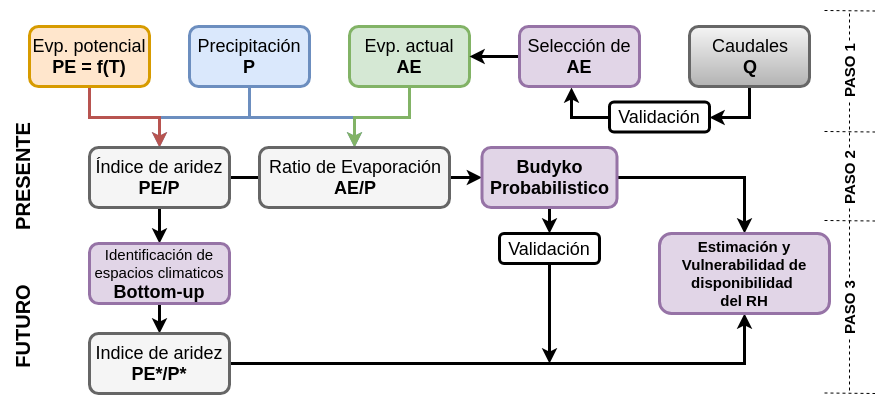

The diagram above was exported from draw.io. Its source (the exported page's mxGraphModel, read from the mxfile embedded in the PNG):
<mxGraphModel dx="1422" dy="711" grid="1" gridSize="10" guides="1" tooltips="1" connect="1" arrows="1" fold="1" page="1" pageScale="1" pageWidth="80" pageHeight="220" background="#ffffff" math="0" shadow="0">
  <root>
    <mxCell id="0" />
    <mxCell id="1" parent="0" />
    <mxCell id="51" style="edgeStyle=orthogonalEdgeStyle;rounded=0;html=1;entryX=0.5;entryY=0;jettySize=auto;orthogonalLoop=1;strokeWidth=3;fillColor=#dae8fc;strokeColor=#6c8ebf;" parent="1" source="2" target="5" edge="1">
      <mxGeometry relative="1" as="geometry" />
    </mxCell>
    <mxCell id="52" style="edgeStyle=orthogonalEdgeStyle;rounded=0;html=1;entryX=0.5;entryY=0;jettySize=auto;orthogonalLoop=1;strokeWidth=3;fillColor=#dae8fc;strokeColor=#6c8ebf;" parent="1" source="2" target="7" edge="1">
      <mxGeometry relative="1" as="geometry" />
    </mxCell>
    <mxCell id="2" value="&lt;font style=&quot;font-size: 18px&quot;&gt;Precipitación&lt;br&gt;&lt;b&gt;P&lt;/b&gt;&lt;/font&gt;&lt;br&gt;" style="rounded=1;whiteSpace=wrap;html=1;strokeWidth=3;fillColor=#dae8fc;strokeColor=#6c8ebf;" parent="1" vertex="1">
      <mxGeometry x="190" y="36" width="120" height="60" as="geometry" />
    </mxCell>
    <mxCell id="33" style="edgeStyle=orthogonalEdgeStyle;rounded=0;html=1;entryX=0.5;entryY=0;jettySize=auto;orthogonalLoop=1;fillColor=#f8cecc;strokeColor=#b85450;strokeWidth=3;" parent="1" source="3" target="5" edge="1">
      <mxGeometry relative="1" as="geometry" />
    </mxCell>
    <mxCell id="3" value="&lt;font style=&quot;font-size: 18px&quot;&gt;Evp. potencial&lt;br&gt;&lt;b&gt;PE = f(T)&lt;/b&gt;&lt;/font&gt;&lt;br&gt;" style="rounded=1;whiteSpace=wrap;html=1;strokeWidth=3;fillColor=#ffe6cc;strokeColor=#d79b00;" parent="1" vertex="1">
      <mxGeometry x="30" y="36" width="120" height="60" as="geometry" />
    </mxCell>
    <mxCell id="28" style="edgeStyle=orthogonalEdgeStyle;rounded=0;html=1;jettySize=auto;orthogonalLoop=1;fillColor=#d5e8d4;strokeColor=#82b366;strokeWidth=3;" parent="1" source="4" target="7" edge="1">
      <mxGeometry relative="1" as="geometry" />
    </mxCell>
    <mxCell id="4" value="&lt;font style=&quot;font-size: 18px&quot;&gt;Evp. actual&lt;br&gt;&lt;b&gt;AE&lt;/b&gt;&lt;/font&gt;&lt;br&gt;" style="rounded=1;whiteSpace=wrap;html=1;strokeWidth=3;fillColor=#d5e8d4;strokeColor=#82b366;" parent="1" vertex="1">
      <mxGeometry x="350" y="36" width="120" height="60" as="geometry" />
    </mxCell>
    <mxCell id="35" style="edgeStyle=orthogonalEdgeStyle;rounded=0;html=1;entryX=0.5;entryY=0;jettySize=auto;orthogonalLoop=1;strokeWidth=3;" parent="1" source="5" target="11" edge="1">
      <mxGeometry relative="1" as="geometry" />
    </mxCell>
    <mxCell id="37" value="" style="edgeStyle=orthogonalEdgeStyle;rounded=0;html=1;jettySize=auto;orthogonalLoop=1;strokeWidth=3;endArrow=none;endFill=0;" parent="1" source="5" target="7" edge="1">
      <mxGeometry relative="1" as="geometry" />
    </mxCell>
    <mxCell id="5" value="&lt;font style=&quot;font-size: 18px&quot;&gt;Índice de aridez&lt;br&gt;&lt;b&gt;PE/P&lt;/b&gt;&lt;/font&gt;&lt;br&gt;" style="rounded=1;whiteSpace=wrap;html=1;strokeWidth=3;fillColor=#f5f5f5;strokeColor=#666666;" parent="1" vertex="1">
      <mxGeometry x="90" y="157" width="140" height="60" as="geometry" />
    </mxCell>
    <mxCell id="38" style="edgeStyle=orthogonalEdgeStyle;rounded=0;html=1;jettySize=auto;orthogonalLoop=1;strokeWidth=3;" parent="1" target="14" edge="1">
      <mxGeometry relative="1" as="geometry">
        <mxPoint x="400" y="187" as="sourcePoint" />
      </mxGeometry>
    </mxCell>
    <mxCell id="7" value="&lt;font style=&quot;font-size: 18px&quot;&gt;Ratio de Evaporación&lt;br&gt;&lt;b&gt;AE/P&lt;/b&gt;&lt;/font&gt;&lt;br&gt;" style="rounded=1;whiteSpace=wrap;html=1;strokeWidth=3;fillColor=#f5f5f5;strokeColor=#666666;" parent="1" vertex="1">
      <mxGeometry x="260" y="157" width="190" height="60" as="geometry" />
    </mxCell>
    <mxCell id="36" style="edgeStyle=orthogonalEdgeStyle;rounded=0;html=1;entryX=0.5;entryY=0;jettySize=auto;orthogonalLoop=1;strokeWidth=3;" parent="1" source="11" target="12" edge="1">
      <mxGeometry relative="1" as="geometry" />
    </mxCell>
    <mxCell id="11" value="&lt;font style=&quot;font-size: 15px&quot;&gt;Identificación de espacios climaticos&lt;br&gt;&lt;/font&gt;&lt;b&gt;&lt;font style=&quot;font-size: 18px&quot;&gt;Bottom-up&lt;/font&gt;&lt;/b&gt;&lt;br&gt;" style="rounded=1;whiteSpace=wrap;html=1;strokeWidth=3;fillColor=#e1d5e7;strokeColor=#9673a6;" parent="1" vertex="1">
      <mxGeometry x="90" y="253" width="140" height="60" as="geometry" />
    </mxCell>
    <mxCell id="43" style="edgeStyle=orthogonalEdgeStyle;rounded=0;html=1;jettySize=auto;orthogonalLoop=1;strokeWidth=3;entryX=0.5;entryY=1;" parent="1" source="12" target="45" edge="1">
      <mxGeometry relative="1" as="geometry">
        <mxPoint x="670" y="373" as="targetPoint" />
      </mxGeometry>
    </mxCell>
    <mxCell id="12" value="&lt;font style=&quot;font-size: 18px&quot;&gt;Indice de aridez&lt;br&gt;&lt;b&gt;PE*/P*&lt;/b&gt;&lt;/font&gt;&lt;br&gt;" style="rounded=1;whiteSpace=wrap;html=1;strokeWidth=3;fillColor=#f5f5f5;strokeColor=#666666;" parent="1" vertex="1">
      <mxGeometry x="90" y="343" width="140" height="60" as="geometry" />
    </mxCell>
    <mxCell id="41" style="edgeStyle=orthogonalEdgeStyle;rounded=0;html=1;entryX=0.5;entryY=0;jettySize=auto;orthogonalLoop=1;strokeWidth=3;" parent="1" source="14" target="16" edge="1">
      <mxGeometry relative="1" as="geometry" />
    </mxCell>
    <mxCell id="46" style="edgeStyle=orthogonalEdgeStyle;rounded=0;html=1;entryX=0.5;entryY=0;jettySize=auto;orthogonalLoop=1;strokeWidth=3;" parent="1" source="14" target="45" edge="1">
      <mxGeometry relative="1" as="geometry" />
    </mxCell>
    <mxCell id="14" value="&lt;font style=&quot;font-size: 18px&quot;&gt;&lt;b&gt;Budyko Probabilistico&lt;/b&gt;&lt;/font&gt;&lt;br&gt;" style="rounded=1;whiteSpace=wrap;html=1;strokeWidth=3;fillColor=#e1d5e7;strokeColor=#9673a6;" parent="1" vertex="1">
      <mxGeometry x="482.5" y="157" width="135" height="60" as="geometry" />
    </mxCell>
    <mxCell id="44" style="edgeStyle=orthogonalEdgeStyle;rounded=0;html=1;jettySize=auto;orthogonalLoop=1;strokeWidth=3;" parent="1" source="16" edge="1">
      <mxGeometry relative="1" as="geometry">
        <mxPoint x="550" y="373" as="targetPoint" />
      </mxGeometry>
    </mxCell>
    <mxCell id="16" value="&lt;span style=&quot;font-size: 18px&quot;&gt;Validación&lt;/span&gt;&lt;br&gt;" style="rounded=1;whiteSpace=wrap;html=1;strokeWidth=3;fillColor=#ffffff;strokeColor=#000000;" parent="1" vertex="1">
      <mxGeometry x="500" y="243" width="100" height="30" as="geometry" />
    </mxCell>
    <mxCell id="18" value="&lt;font size=&quot;1&quot;&gt;&lt;b style=&quot;font-size: 20px&quot;&gt;PRESENTE&lt;/b&gt;&lt;/font&gt;" style="text;html=1;strokeColor=none;fillColor=none;align=center;verticalAlign=middle;whiteSpace=wrap;rounded=0;rotation=-90;strokeWidth=3;" parent="1" vertex="1">
      <mxGeometry x="-50" y="177" width="145" height="20" as="geometry" />
    </mxCell>
    <mxCell id="19" value="&lt;font size=&quot;1&quot;&gt;&lt;b style=&quot;font-size: 20px&quot;&gt;FUTURO&lt;/b&gt;&lt;/font&gt;" style="text;html=1;strokeColor=none;fillColor=none;align=center;verticalAlign=middle;whiteSpace=wrap;rounded=0;rotation=-90;strokeWidth=3;" parent="1" vertex="1">
      <mxGeometry x="-50" y="327" width="145" height="20" as="geometry" />
    </mxCell>
    <mxCell id="45" value="&lt;font style=&quot;font-size: 15px&quot;&gt;&lt;b&gt;&lt;span&gt;Estimación y Vulnerabilidad de disponibilidad&lt;/span&gt;&amp;nbsp;&lt;br&gt;del RH&lt;/b&gt;&lt;/font&gt;&lt;br&gt;" style="rounded=1;whiteSpace=wrap;html=1;strokeWidth=3;fillColor=#e1d5e7;strokeColor=#9673a6;" parent="1" vertex="1">
      <mxGeometry x="660" y="243" width="170" height="80" as="geometry" />
    </mxCell>
    <mxCell id="4YB6iyB8G3Oq8LCLDk4I-63" style="edgeStyle=orthogonalEdgeStyle;rounded=0;orthogonalLoop=1;jettySize=auto;html=1;entryX=1;entryY=0.5;entryDx=0;entryDy=0;strokeWidth=3;" parent="1" source="SxGFOB1YBwiIIrXgW6sK-52" target="4YB6iyB8G3Oq8LCLDk4I-53" edge="1">
      <mxGeometry relative="1" as="geometry" />
    </mxCell>
    <mxCell id="SxGFOB1YBwiIIrXgW6sK-52" value="&lt;font style=&quot;font-size: 18px&quot;&gt;Caudales&lt;br&gt;&lt;b&gt;Q&lt;/b&gt;&lt;/font&gt;&lt;br&gt;" style="rounded=1;whiteSpace=wrap;html=1;strokeWidth=3;fillColor=#f5f5f5;strokeColor=#666666;gradientColor=#b3b3b3;" parent="1" vertex="1">
      <mxGeometry x="690" y="36" width="120" height="60" as="geometry" />
    </mxCell>
    <mxCell id="4YB6iyB8G3Oq8LCLDk4I-64" style="edgeStyle=orthogonalEdgeStyle;rounded=0;orthogonalLoop=1;jettySize=auto;html=1;exitX=0;exitY=0.5;exitDx=0;exitDy=0;entryX=0.433;entryY=1.017;entryDx=0;entryDy=0;entryPerimeter=0;strokeWidth=3;" parent="1" source="4YB6iyB8G3Oq8LCLDk4I-53" target="4YB6iyB8G3Oq8LCLDk4I-60" edge="1">
      <mxGeometry relative="1" as="geometry" />
    </mxCell>
    <mxCell id="4YB6iyB8G3Oq8LCLDk4I-53" value="&lt;span style=&quot;font-size: 18px&quot;&gt;Validación&lt;/span&gt;&lt;br&gt;" style="rounded=1;whiteSpace=wrap;html=1;strokeWidth=3;fillColor=#ffffff;strokeColor=#000000;" parent="1" vertex="1">
      <mxGeometry x="610" y="111.5" width="100" height="30" as="geometry" />
    </mxCell>
    <mxCell id="4YB6iyB8G3Oq8LCLDk4I-65" value="" style="edgeStyle=orthogonalEdgeStyle;rounded=0;orthogonalLoop=1;jettySize=auto;html=1;strokeWidth=3;" parent="1" source="4YB6iyB8G3Oq8LCLDk4I-60" target="4" edge="1">
      <mxGeometry relative="1" as="geometry" />
    </mxCell>
    <mxCell id="4YB6iyB8G3Oq8LCLDk4I-60" value="&lt;font style=&quot;font-size: 18px&quot;&gt;Selección de &lt;b&gt;AE&lt;/b&gt;&lt;/font&gt;" style="rounded=1;whiteSpace=wrap;html=1;strokeWidth=3;fillColor=#e1d5e7;strokeColor=#9673a6;" parent="1" vertex="1">
      <mxGeometry x="520" y="36" width="120" height="60" as="geometry" />
    </mxCell>
    <mxCell id="kUR4YQaq8dPOMYvA0flP-53" value="PASO 1" style="text;html=1;strokeColor=none;fillColor=none;align=center;verticalAlign=middle;whiteSpace=wrap;rounded=0;rotation=-90;fontStyle=1;fontSize=15;" vertex="1" parent="1">
      <mxGeometry x="820" y="70" width="60" height="20" as="geometry" />
    </mxCell>
    <mxCell id="kUR4YQaq8dPOMYvA0flP-59" value="PASO 2" style="text;html=1;strokeColor=none;fillColor=none;align=center;verticalAlign=middle;whiteSpace=wrap;rounded=0;rotation=-90;fontStyle=1;fontSize=15;" vertex="1" parent="1">
      <mxGeometry x="820" y="177" width="60" height="20" as="geometry" />
    </mxCell>
    <mxCell id="kUR4YQaq8dPOMYvA0flP-65" value="" style="endArrow=none;dashed=1;html=1;fontSize=15;" edge="1" parent="1">
      <mxGeometry width="50" height="50" relative="1" as="geometry">
        <mxPoint x="825" y="402.5" as="sourcePoint" />
        <mxPoint x="875.5" y="403" as="targetPoint" />
      </mxGeometry>
    </mxCell>
    <mxCell id="kUR4YQaq8dPOMYvA0flP-66" value="" style="endArrow=none;dashed=1;html=1;fontSize=15;" edge="1" parent="1">
      <mxGeometry width="50" height="50" relative="1" as="geometry">
        <mxPoint x="825" y="230" as="sourcePoint" />
        <mxPoint x="875.5" y="230.5" as="targetPoint" />
      </mxGeometry>
    </mxCell>
    <mxCell id="kUR4YQaq8dPOMYvA0flP-67" value="" style="endArrow=none;dashed=1;html=1;fontSize=15;" edge="1" parent="1">
      <mxGeometry width="50" height="50" relative="1" as="geometry">
        <mxPoint x="825" y="141" as="sourcePoint" />
        <mxPoint x="875.5" y="141.5" as="targetPoint" />
      </mxGeometry>
    </mxCell>
    <mxCell id="kUR4YQaq8dPOMYvA0flP-60" value="PASO 3" style="text;html=1;strokeColor=none;fillColor=none;align=center;verticalAlign=middle;whiteSpace=wrap;rounded=0;rotation=-90;fontStyle=1;fontSize=15;" vertex="1" parent="1">
      <mxGeometry x="820" y="307" width="60" height="20" as="geometry" />
    </mxCell>
    <mxCell id="kUR4YQaq8dPOMYvA0flP-73" value="" style="endArrow=none;dashed=1;html=1;fontSize=15;exitX=1;exitY=0.5;exitDx=0;exitDy=0;entryX=0;entryY=0.5;entryDx=0;entryDy=0;" edge="1" parent="1" source="kUR4YQaq8dPOMYvA0flP-60" target="kUR4YQaq8dPOMYvA0flP-59">
      <mxGeometry width="50" height="50" relative="1" as="geometry">
        <mxPoint x="835" y="240" as="sourcePoint" />
        <mxPoint x="885.5" y="240.5" as="targetPoint" />
      </mxGeometry>
    </mxCell>
    <mxCell id="kUR4YQaq8dPOMYvA0flP-74" value="" style="endArrow=none;dashed=1;html=1;fontSize=15;entryX=0;entryY=0.5;entryDx=0;entryDy=0;" edge="1" parent="1" target="kUR4YQaq8dPOMYvA0flP-60">
      <mxGeometry width="50" height="50" relative="1" as="geometry">
        <mxPoint x="850" y="400" as="sourcePoint" />
        <mxPoint x="860" y="360" as="targetPoint" />
      </mxGeometry>
    </mxCell>
    <mxCell id="kUR4YQaq8dPOMYvA0flP-75" value="" style="endArrow=none;dashed=1;html=1;fontSize=15;exitX=1;exitY=0.5;exitDx=0;exitDy=0;" edge="1" parent="1" source="kUR4YQaq8dPOMYvA0flP-59" target="kUR4YQaq8dPOMYvA0flP-53">
      <mxGeometry width="50" height="50" relative="1" as="geometry">
        <mxPoint x="840" y="150" as="sourcePoint" />
        <mxPoint x="849" y="91.5" as="targetPoint" />
      </mxGeometry>
    </mxCell>
    <mxCell id="kUR4YQaq8dPOMYvA0flP-77" value="" style="endArrow=none;dashed=1;html=1;fontSize=15;exitX=1;exitY=0.5;exitDx=0;exitDy=0;" edge="1" parent="1" source="kUR4YQaq8dPOMYvA0flP-53">
      <mxGeometry width="50" height="50" relative="1" as="geometry">
        <mxPoint x="860" y="40" as="sourcePoint" />
        <mxPoint x="850" y="20" as="targetPoint" />
      </mxGeometry>
    </mxCell>
    <mxCell id="kUR4YQaq8dPOMYvA0flP-78" value="" style="endArrow=none;dashed=1;html=1;fontSize=15;" edge="1" parent="1">
      <mxGeometry width="50" height="50" relative="1" as="geometry">
        <mxPoint x="825" y="20" as="sourcePoint" />
        <mxPoint x="875.5" y="20.5" as="targetPoint" />
      </mxGeometry>
    </mxCell>
  </root>
</mxGraphModel>